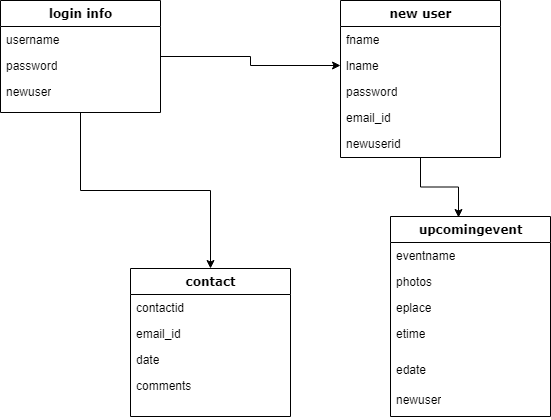

The diagram above was exported from draw.io. Its source (the exported page's mxGraphModel, read from the mxfile embedded in the PNG):
<mxGraphModel dx="1434" dy="756" grid="1" gridSize="10" guides="1" tooltips="1" connect="1" arrows="1" fold="1" page="1" pageScale="1" pageWidth="1100" pageHeight="850" background="none" math="0" shadow="0">
  <root>
    <mxCell id="0" />
    <mxCell id="1" parent="0" />
    <mxCell id="kmgjJMc4couX1d0b6zF--4" style="edgeStyle=orthogonalEdgeStyle;rounded=0;orthogonalLoop=1;jettySize=auto;html=1;entryX=0.5;entryY=0;entryDx=0;entryDy=0;" edge="1" parent="1" source="78961159f06e98e8-17" target="78961159f06e98e8-56">
      <mxGeometry relative="1" as="geometry" />
    </mxCell>
    <mxCell id="kmgjJMc4couX1d0b6zF--6" style="edgeStyle=orthogonalEdgeStyle;rounded=0;orthogonalLoop=1;jettySize=auto;html=1;entryX=0;entryY=0.5;entryDx=0;entryDy=0;" edge="1" parent="1" source="78961159f06e98e8-17" target="78961159f06e98e8-32">
      <mxGeometry relative="1" as="geometry" />
    </mxCell>
    <mxCell id="78961159f06e98e8-17" value="login info" style="swimlane;html=1;fontStyle=1;align=center;verticalAlign=top;childLayout=stackLayout;horizontal=1;startSize=26;horizontalStack=0;resizeParent=1;resizeLast=0;collapsible=1;marginBottom=0;swimlaneFillColor=#ffffff;rounded=0;shadow=0;comic=0;labelBackgroundColor=none;strokeWidth=1;fillColor=none;fontFamily=Verdana;fontSize=12" parent="1" vertex="1">
      <mxGeometry x="90" y="83" width="160" height="112" as="geometry" />
    </mxCell>
    <mxCell id="78961159f06e98e8-21" value="username&lt;span style=&quot;white-space: pre;&quot;&gt;&#09;&lt;/span&gt;" style="text;html=1;strokeColor=none;fillColor=none;align=left;verticalAlign=top;spacingLeft=4;spacingRight=4;whiteSpace=wrap;overflow=hidden;rotatable=0;points=[[0,0.5],[1,0.5]];portConstraint=eastwest;" parent="78961159f06e98e8-17" vertex="1">
      <mxGeometry y="26" width="160" height="26" as="geometry" />
    </mxCell>
    <mxCell id="78961159f06e98e8-23" value="password" style="text;html=1;strokeColor=none;fillColor=none;align=left;verticalAlign=top;spacingLeft=4;spacingRight=4;whiteSpace=wrap;overflow=hidden;rotatable=0;points=[[0,0.5],[1,0.5]];portConstraint=eastwest;" parent="78961159f06e98e8-17" vertex="1">
      <mxGeometry y="52" width="160" height="26" as="geometry" />
    </mxCell>
    <mxCell id="78961159f06e98e8-25" value="newuser" style="text;html=1;strokeColor=none;fillColor=none;align=left;verticalAlign=top;spacingLeft=4;spacingRight=4;whiteSpace=wrap;overflow=hidden;rotatable=0;points=[[0,0.5],[1,0.5]];portConstraint=eastwest;" parent="78961159f06e98e8-17" vertex="1">
      <mxGeometry y="78" width="160" height="26" as="geometry" />
    </mxCell>
    <mxCell id="kmgjJMc4couX1d0b6zF--5" style="edgeStyle=orthogonalEdgeStyle;rounded=0;orthogonalLoop=1;jettySize=auto;html=1;entryX=0.425;entryY=0.005;entryDx=0;entryDy=0;entryPerimeter=0;" edge="1" parent="1" source="78961159f06e98e8-30" target="78961159f06e98e8-43">
      <mxGeometry relative="1" as="geometry" />
    </mxCell>
    <mxCell id="78961159f06e98e8-30" value="new user" style="swimlane;html=1;fontStyle=1;align=center;verticalAlign=top;childLayout=stackLayout;horizontal=1;startSize=26;horizontalStack=0;resizeParent=1;resizeLast=0;collapsible=1;marginBottom=0;swimlaneFillColor=#ffffff;rounded=0;shadow=0;comic=0;labelBackgroundColor=none;strokeWidth=1;fillColor=none;fontFamily=Verdana;fontSize=12" parent="1" vertex="1">
      <mxGeometry x="430" y="83" width="160" height="157" as="geometry" />
    </mxCell>
    <mxCell id="78961159f06e98e8-31" value="fname" style="text;html=1;strokeColor=none;fillColor=none;align=left;verticalAlign=top;spacingLeft=4;spacingRight=4;whiteSpace=wrap;overflow=hidden;rotatable=0;points=[[0,0.5],[1,0.5]];portConstraint=eastwest;" parent="78961159f06e98e8-30" vertex="1">
      <mxGeometry y="26" width="160" height="26" as="geometry" />
    </mxCell>
    <mxCell id="78961159f06e98e8-32" value="lname" style="text;html=1;strokeColor=none;fillColor=none;align=left;verticalAlign=top;spacingLeft=4;spacingRight=4;whiteSpace=wrap;overflow=hidden;rotatable=0;points=[[0,0.5],[1,0.5]];portConstraint=eastwest;" parent="78961159f06e98e8-30" vertex="1">
      <mxGeometry y="52" width="160" height="26" as="geometry" />
    </mxCell>
    <mxCell id="78961159f06e98e8-33" value="password" style="text;html=1;strokeColor=none;fillColor=none;align=left;verticalAlign=top;spacingLeft=4;spacingRight=4;whiteSpace=wrap;overflow=hidden;rotatable=0;points=[[0,0.5],[1,0.5]];portConstraint=eastwest;" parent="78961159f06e98e8-30" vertex="1">
      <mxGeometry y="78" width="160" height="26" as="geometry" />
    </mxCell>
    <mxCell id="78961159f06e98e8-34" value="email_id" style="text;html=1;strokeColor=none;fillColor=none;align=left;verticalAlign=top;spacingLeft=4;spacingRight=4;whiteSpace=wrap;overflow=hidden;rotatable=0;points=[[0,0.5],[1,0.5]];portConstraint=eastwest;" parent="78961159f06e98e8-30" vertex="1">
      <mxGeometry y="104" width="160" height="26" as="geometry" />
    </mxCell>
    <mxCell id="78961159f06e98e8-36" value="newuserid" style="text;html=1;strokeColor=none;fillColor=none;align=left;verticalAlign=top;spacingLeft=4;spacingRight=4;whiteSpace=wrap;overflow=hidden;rotatable=0;points=[[0,0.5],[1,0.5]];portConstraint=eastwest;" parent="78961159f06e98e8-30" vertex="1">
      <mxGeometry y="130" width="160" height="26" as="geometry" />
    </mxCell>
    <mxCell id="78961159f06e98e8-43" value="upcomingevent" style="swimlane;html=1;fontStyle=1;align=center;verticalAlign=top;childLayout=stackLayout;horizontal=1;startSize=26;horizontalStack=0;resizeParent=1;resizeLast=0;collapsible=1;marginBottom=0;swimlaneFillColor=#ffffff;rounded=0;shadow=0;comic=0;labelBackgroundColor=none;strokeWidth=1;fillColor=none;fontFamily=Verdana;fontSize=12" parent="1" vertex="1">
      <mxGeometry x="480" y="299" width="160" height="200" as="geometry" />
    </mxCell>
    <mxCell id="78961159f06e98e8-44" value="eventname" style="text;html=1;strokeColor=none;fillColor=none;align=left;verticalAlign=top;spacingLeft=4;spacingRight=4;whiteSpace=wrap;overflow=hidden;rotatable=0;points=[[0,0.5],[1,0.5]];portConstraint=eastwest;" parent="78961159f06e98e8-43" vertex="1">
      <mxGeometry y="26" width="160" height="26" as="geometry" />
    </mxCell>
    <mxCell id="78961159f06e98e8-45" value="photos" style="text;html=1;strokeColor=none;fillColor=none;align=left;verticalAlign=top;spacingLeft=4;spacingRight=4;whiteSpace=wrap;overflow=hidden;rotatable=0;points=[[0,0.5],[1,0.5]];portConstraint=eastwest;" parent="78961159f06e98e8-43" vertex="1">
      <mxGeometry y="52" width="160" height="26" as="geometry" />
    </mxCell>
    <mxCell id="78961159f06e98e8-49" value="eplace" style="text;html=1;strokeColor=none;fillColor=none;align=left;verticalAlign=top;spacingLeft=4;spacingRight=4;whiteSpace=wrap;overflow=hidden;rotatable=0;points=[[0,0.5],[1,0.5]];portConstraint=eastwest;" parent="78961159f06e98e8-43" vertex="1">
      <mxGeometry y="78" width="160" height="26" as="geometry" />
    </mxCell>
    <mxCell id="78961159f06e98e8-50" value="etime&lt;br&gt;" style="text;html=1;strokeColor=none;fillColor=none;align=left;verticalAlign=top;spacingLeft=4;spacingRight=4;whiteSpace=wrap;overflow=hidden;rotatable=0;points=[[0,0.5],[1,0.5]];portConstraint=eastwest;" parent="78961159f06e98e8-43" vertex="1">
      <mxGeometry y="104" width="160" height="36" as="geometry" />
    </mxCell>
    <mxCell id="kmgjJMc4couX1d0b6zF--2" value="edate" style="text;html=1;strokeColor=none;fillColor=none;align=left;verticalAlign=top;spacingLeft=4;spacingRight=4;whiteSpace=wrap;overflow=hidden;rotatable=0;points=[[0,0.5],[1,0.5]];portConstraint=eastwest;" vertex="1" parent="78961159f06e98e8-43">
      <mxGeometry y="140" width="160" height="30" as="geometry" />
    </mxCell>
    <mxCell id="kmgjJMc4couX1d0b6zF--3" value="newuser" style="text;html=1;strokeColor=none;fillColor=none;align=left;verticalAlign=top;spacingLeft=4;spacingRight=4;whiteSpace=wrap;overflow=hidden;rotatable=0;points=[[0,0.5],[1,0.5]];portConstraint=eastwest;" vertex="1" parent="78961159f06e98e8-43">
      <mxGeometry y="170" width="160" height="30" as="geometry" />
    </mxCell>
    <mxCell id="78961159f06e98e8-56" value="contact" style="swimlane;html=1;fontStyle=1;align=center;verticalAlign=top;childLayout=stackLayout;horizontal=1;startSize=26;horizontalStack=0;resizeParent=1;resizeLast=0;collapsible=1;marginBottom=0;swimlaneFillColor=#ffffff;rounded=0;shadow=0;comic=0;labelBackgroundColor=none;strokeWidth=1;fillColor=none;fontFamily=Verdana;fontSize=12" parent="1" vertex="1">
      <mxGeometry x="220" y="351" width="160" height="148" as="geometry" />
    </mxCell>
    <mxCell id="78961159f06e98e8-57" value="contactid" style="text;html=1;strokeColor=none;fillColor=none;align=left;verticalAlign=top;spacingLeft=4;spacingRight=4;whiteSpace=wrap;overflow=hidden;rotatable=0;points=[[0,0.5],[1,0.5]];portConstraint=eastwest;" parent="78961159f06e98e8-56" vertex="1">
      <mxGeometry y="26" width="160" height="26" as="geometry" />
    </mxCell>
    <mxCell id="78961159f06e98e8-58" value="email_id" style="text;html=1;strokeColor=none;fillColor=none;align=left;verticalAlign=top;spacingLeft=4;spacingRight=4;whiteSpace=wrap;overflow=hidden;rotatable=0;points=[[0,0.5],[1,0.5]];portConstraint=eastwest;" parent="78961159f06e98e8-56" vertex="1">
      <mxGeometry y="52" width="160" height="26" as="geometry" />
    </mxCell>
    <mxCell id="78961159f06e98e8-59" value="date" style="text;html=1;strokeColor=none;fillColor=none;align=left;verticalAlign=top;spacingLeft=4;spacingRight=4;whiteSpace=wrap;overflow=hidden;rotatable=0;points=[[0,0.5],[1,0.5]];portConstraint=eastwest;" parent="78961159f06e98e8-56" vertex="1">
      <mxGeometry y="78" width="160" height="26" as="geometry" />
    </mxCell>
    <mxCell id="78961159f06e98e8-60" value="comments" style="text;html=1;strokeColor=none;fillColor=none;align=left;verticalAlign=top;spacingLeft=4;spacingRight=4;whiteSpace=wrap;overflow=hidden;rotatable=0;points=[[0,0.5],[1,0.5]];portConstraint=eastwest;" parent="78961159f06e98e8-56" vertex="1">
      <mxGeometry y="104" width="160" height="26" as="geometry" />
    </mxCell>
  </root>
</mxGraphModel>